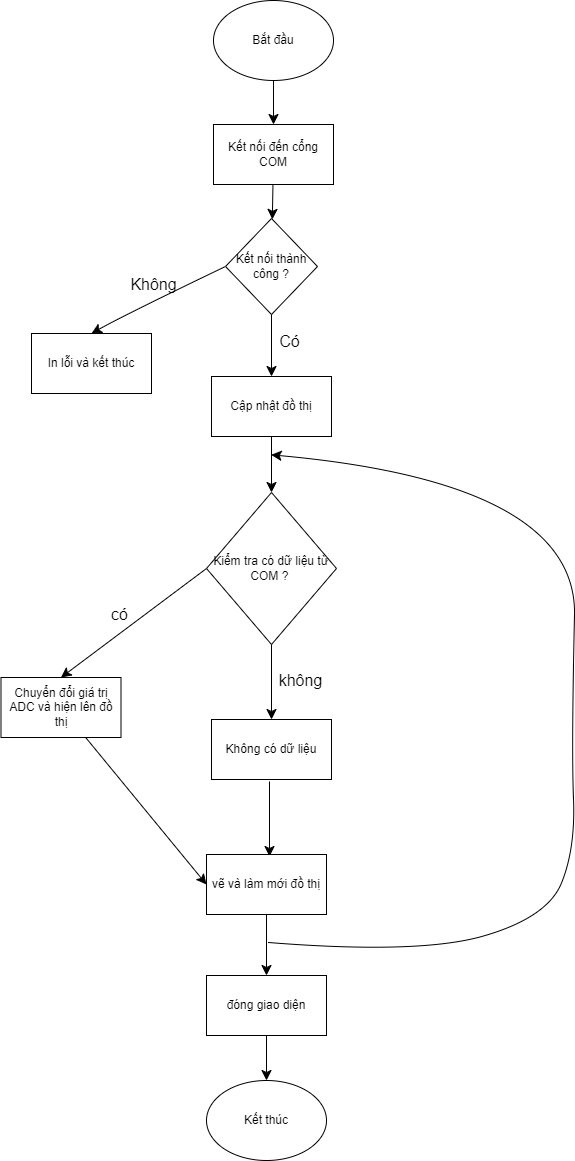

The diagram above was exported from draw.io. Its source (the exported page's mxGraphModel, read from the mxfile embedded in the PNG):
<mxGraphModel dx="1113" dy="787" grid="0" gridSize="10" guides="1" tooltips="1" connect="1" arrows="1" fold="1" page="0" pageScale="1" pageWidth="850" pageHeight="1100" math="0" shadow="0">
  <root>
    <mxCell id="0" />
    <mxCell id="1" parent="0" />
    <mxCell id="Hh7qKII9dkpiCToT2ddD-1" value="Bắt đầu" style="ellipse;whiteSpace=wrap;html=1;" parent="1" vertex="1">
      <mxGeometry x="317" y="326" width="120" height="80" as="geometry" />
    </mxCell>
    <mxCell id="Hh7qKII9dkpiCToT2ddD-3" value="" style="edgeStyle=none;curved=1;rounded=0;orthogonalLoop=1;jettySize=auto;html=1;fontSize=12;startSize=8;endSize=8;" parent="1" source="Hh7qKII9dkpiCToT2ddD-1" target="Hh7qKII9dkpiCToT2ddD-2" edge="1">
      <mxGeometry relative="1" as="geometry" />
    </mxCell>
    <mxCell id="Hh7qKII9dkpiCToT2ddD-16" value="" style="edgeStyle=none;curved=1;rounded=0;orthogonalLoop=1;jettySize=auto;html=1;fontSize=12;startSize=8;endSize=8;" parent="1" source="Hh7qKII9dkpiCToT2ddD-2" target="Hh7qKII9dkpiCToT2ddD-4" edge="1">
      <mxGeometry relative="1" as="geometry" />
    </mxCell>
    <mxCell id="Hh7qKII9dkpiCToT2ddD-2" value="Kết nối đến cổng COM" style="rounded=0;whiteSpace=wrap;html=1;" parent="1" vertex="1">
      <mxGeometry x="317" y="450" width="120" height="60" as="geometry" />
    </mxCell>
    <mxCell id="Hh7qKII9dkpiCToT2ddD-7" value="" style="edgeStyle=none;curved=1;rounded=0;orthogonalLoop=1;jettySize=auto;html=1;fontSize=12;startSize=8;endSize=8;" parent="1" source="Hh7qKII9dkpiCToT2ddD-4" target="Hh7qKII9dkpiCToT2ddD-6" edge="1">
      <mxGeometry relative="1" as="geometry" />
    </mxCell>
    <mxCell id="Hh7qKII9dkpiCToT2ddD-12" style="edgeStyle=none;curved=1;rounded=0;orthogonalLoop=1;jettySize=auto;html=1;exitX=0;exitY=0.5;exitDx=0;exitDy=0;entryX=0.5;entryY=0;entryDx=0;entryDy=0;fontSize=12;startSize=8;endSize=8;" parent="1" source="Hh7qKII9dkpiCToT2ddD-4" target="Hh7qKII9dkpiCToT2ddD-5" edge="1">
      <mxGeometry relative="1" as="geometry">
        <Array as="points">
          <mxPoint x="229" y="640" />
        </Array>
      </mxGeometry>
    </mxCell>
    <mxCell id="Hh7qKII9dkpiCToT2ddD-4" value="Kết nối thành công ?" style="rhombus;whiteSpace=wrap;html=1;" parent="1" vertex="1">
      <mxGeometry x="329" y="544" width="92" height="96" as="geometry" />
    </mxCell>
    <mxCell id="Hh7qKII9dkpiCToT2ddD-5" value="In lỗi và kết thúc" style="rounded=0;whiteSpace=wrap;html=1;" parent="1" vertex="1">
      <mxGeometry x="135" y="659" width="120" height="60" as="geometry" />
    </mxCell>
    <mxCell id="Hh7qKII9dkpiCToT2ddD-17" value="" style="edgeStyle=none;curved=1;rounded=0;orthogonalLoop=1;jettySize=auto;html=1;fontSize=12;startSize=8;endSize=8;" parent="1" source="Hh7qKII9dkpiCToT2ddD-6" target="Hh7qKII9dkpiCToT2ddD-14" edge="1">
      <mxGeometry relative="1" as="geometry" />
    </mxCell>
    <mxCell id="Hh7qKII9dkpiCToT2ddD-6" value="Cập nhật đồ thị" style="rounded=0;whiteSpace=wrap;html=1;" parent="1" vertex="1">
      <mxGeometry x="315" y="702" width="120" height="60" as="geometry" />
    </mxCell>
    <mxCell id="Hh7qKII9dkpiCToT2ddD-23" style="edgeStyle=none;curved=1;rounded=0;orthogonalLoop=1;jettySize=auto;html=1;fontSize=12;startSize=8;endSize=8;entryX=0.5;entryY=0;entryDx=0;entryDy=0;exitX=0;exitY=0.5;exitDx=0;exitDy=0;" parent="1" source="Hh7qKII9dkpiCToT2ddD-14" target="Hh7qKII9dkpiCToT2ddD-21" edge="1">
      <mxGeometry relative="1" as="geometry">
        <mxPoint x="152.66668701171875" y="894" as="targetPoint" />
      </mxGeometry>
    </mxCell>
    <mxCell id="Hh7qKII9dkpiCToT2ddD-24" value="" style="edgeStyle=none;curved=1;rounded=0;orthogonalLoop=1;jettySize=auto;html=1;fontSize=12;startSize=8;endSize=8;" parent="1" source="Hh7qKII9dkpiCToT2ddD-14" target="Hh7qKII9dkpiCToT2ddD-22" edge="1">
      <mxGeometry relative="1" as="geometry" />
    </mxCell>
    <mxCell id="Hh7qKII9dkpiCToT2ddD-14" value="Kiểm tra có dữ liệu từ COM ?&amp;nbsp;" style="rhombus;whiteSpace=wrap;html=1;" parent="1" vertex="1">
      <mxGeometry x="310" y="818" width="130" height="152" as="geometry" />
    </mxCell>
    <mxCell id="Hh7qKII9dkpiCToT2ddD-18" value="Không" style="text;html=1;align=center;verticalAlign=middle;resizable=0;points=[];autosize=1;strokeColor=none;fillColor=none;fontSize=16;" parent="1" vertex="1">
      <mxGeometry x="224.5" y="594.5" width="64" height="31" as="geometry" />
    </mxCell>
    <mxCell id="Hh7qKII9dkpiCToT2ddD-20" value="Có" style="text;html=1;align=center;verticalAlign=middle;resizable=0;points=[];autosize=1;strokeColor=none;fillColor=none;fontSize=16;" parent="1" vertex="1">
      <mxGeometry x="373.5" y="651.5" width="38" height="31" as="geometry" />
    </mxCell>
    <mxCell id="Hh7qKII9dkpiCToT2ddD-27" style="edgeStyle=none;curved=1;rounded=0;orthogonalLoop=1;jettySize=auto;html=1;entryX=0;entryY=0.5;entryDx=0;entryDy=0;fontSize=12;startSize=8;endSize=8;" parent="1" source="Hh7qKII9dkpiCToT2ddD-21" target="Hh7qKII9dkpiCToT2ddD-25" edge="1">
      <mxGeometry relative="1" as="geometry" />
    </mxCell>
    <mxCell id="Hh7qKII9dkpiCToT2ddD-21" value="Chuyển đổi giá trị ADC và hiện lên đồ thị" style="rounded=0;whiteSpace=wrap;html=1;" parent="1" vertex="1">
      <mxGeometry x="104.5" y="1003" width="120" height="60" as="geometry" />
    </mxCell>
    <mxCell id="Hh7qKII9dkpiCToT2ddD-26" value="" style="edgeStyle=none;curved=1;rounded=0;orthogonalLoop=1;jettySize=auto;html=1;fontSize=12;startSize=8;endSize=8;" parent="1" edge="1">
      <mxGeometry relative="1" as="geometry">
        <mxPoint x="373" y="1107" as="sourcePoint" />
        <mxPoint x="373.0011111111111" y="1182" as="targetPoint" />
      </mxGeometry>
    </mxCell>
    <mxCell id="Hh7qKII9dkpiCToT2ddD-22" value="Không có dữ liệu" style="rounded=0;whiteSpace=wrap;html=1;" parent="1" vertex="1">
      <mxGeometry x="315" y="1045" width="120" height="60" as="geometry" />
    </mxCell>
    <mxCell id="Hh7qKII9dkpiCToT2ddD-31" value="" style="edgeStyle=none;curved=1;rounded=0;orthogonalLoop=1;jettySize=auto;html=1;fontSize=12;startSize=8;endSize=8;" parent="1" source="Hh7qKII9dkpiCToT2ddD-25" target="Hh7qKII9dkpiCToT2ddD-30" edge="1">
      <mxGeometry relative="1" as="geometry" />
    </mxCell>
    <mxCell id="Hh7qKII9dkpiCToT2ddD-25" value="vẽ và làm mới đồ thị" style="rounded=0;whiteSpace=wrap;html=1;" parent="1" vertex="1">
      <mxGeometry x="310" y="1180" width="120" height="60" as="geometry" />
    </mxCell>
    <mxCell id="Hh7qKII9dkpiCToT2ddD-28" value="không&lt;div&gt;&lt;br&gt;&lt;/div&gt;" style="text;html=1;align=center;verticalAlign=middle;resizable=0;points=[];autosize=1;strokeColor=none;fillColor=none;fontSize=16;" parent="1" vertex="1">
      <mxGeometry x="373" y="991" width="62" height="50" as="geometry" />
    </mxCell>
    <mxCell id="Hh7qKII9dkpiCToT2ddD-29" value="có" style="text;html=1;align=center;verticalAlign=middle;resizable=0;points=[];autosize=1;strokeColor=none;fillColor=none;fontSize=16;" parent="1" vertex="1">
      <mxGeometry x="205.5" y="924.5" width="35" height="31" as="geometry" />
    </mxCell>
    <mxCell id="Hh7qKII9dkpiCToT2ddD-33" value="" style="edgeStyle=none;curved=1;rounded=0;orthogonalLoop=1;jettySize=auto;html=1;fontSize=12;startSize=8;endSize=8;" parent="1" source="Hh7qKII9dkpiCToT2ddD-30" target="Hh7qKII9dkpiCToT2ddD-32" edge="1">
      <mxGeometry relative="1" as="geometry" />
    </mxCell>
    <mxCell id="Hh7qKII9dkpiCToT2ddD-35" style="edgeStyle=none;curved=1;rounded=0;orthogonalLoop=1;jettySize=auto;html=1;fontSize=12;startSize=8;endSize=8;" parent="1" edge="1">
      <mxGeometry relative="1" as="geometry">
        <mxPoint x="374.66668701171875" y="780.3333435058594" as="targetPoint" />
        <mxPoint x="372" y="1268" as="sourcePoint" />
        <Array as="points">
          <mxPoint x="523" y="1280" />
          <mxPoint x="651" y="1243" />
          <mxPoint x="679" y="1174" />
          <mxPoint x="675" y="1074" />
          <mxPoint x="681" y="808" />
        </Array>
      </mxGeometry>
    </mxCell>
    <mxCell id="Hh7qKII9dkpiCToT2ddD-30" value="đóng giao diện" style="rounded=0;whiteSpace=wrap;html=1;" parent="1" vertex="1">
      <mxGeometry x="310" y="1301" width="120" height="60" as="geometry" />
    </mxCell>
    <mxCell id="Hh7qKII9dkpiCToT2ddD-32" value="Kết thúc" style="ellipse;whiteSpace=wrap;html=1;" parent="1" vertex="1">
      <mxGeometry x="310" y="1406" width="120" height="80" as="geometry" />
    </mxCell>
  </root>
</mxGraphModel>